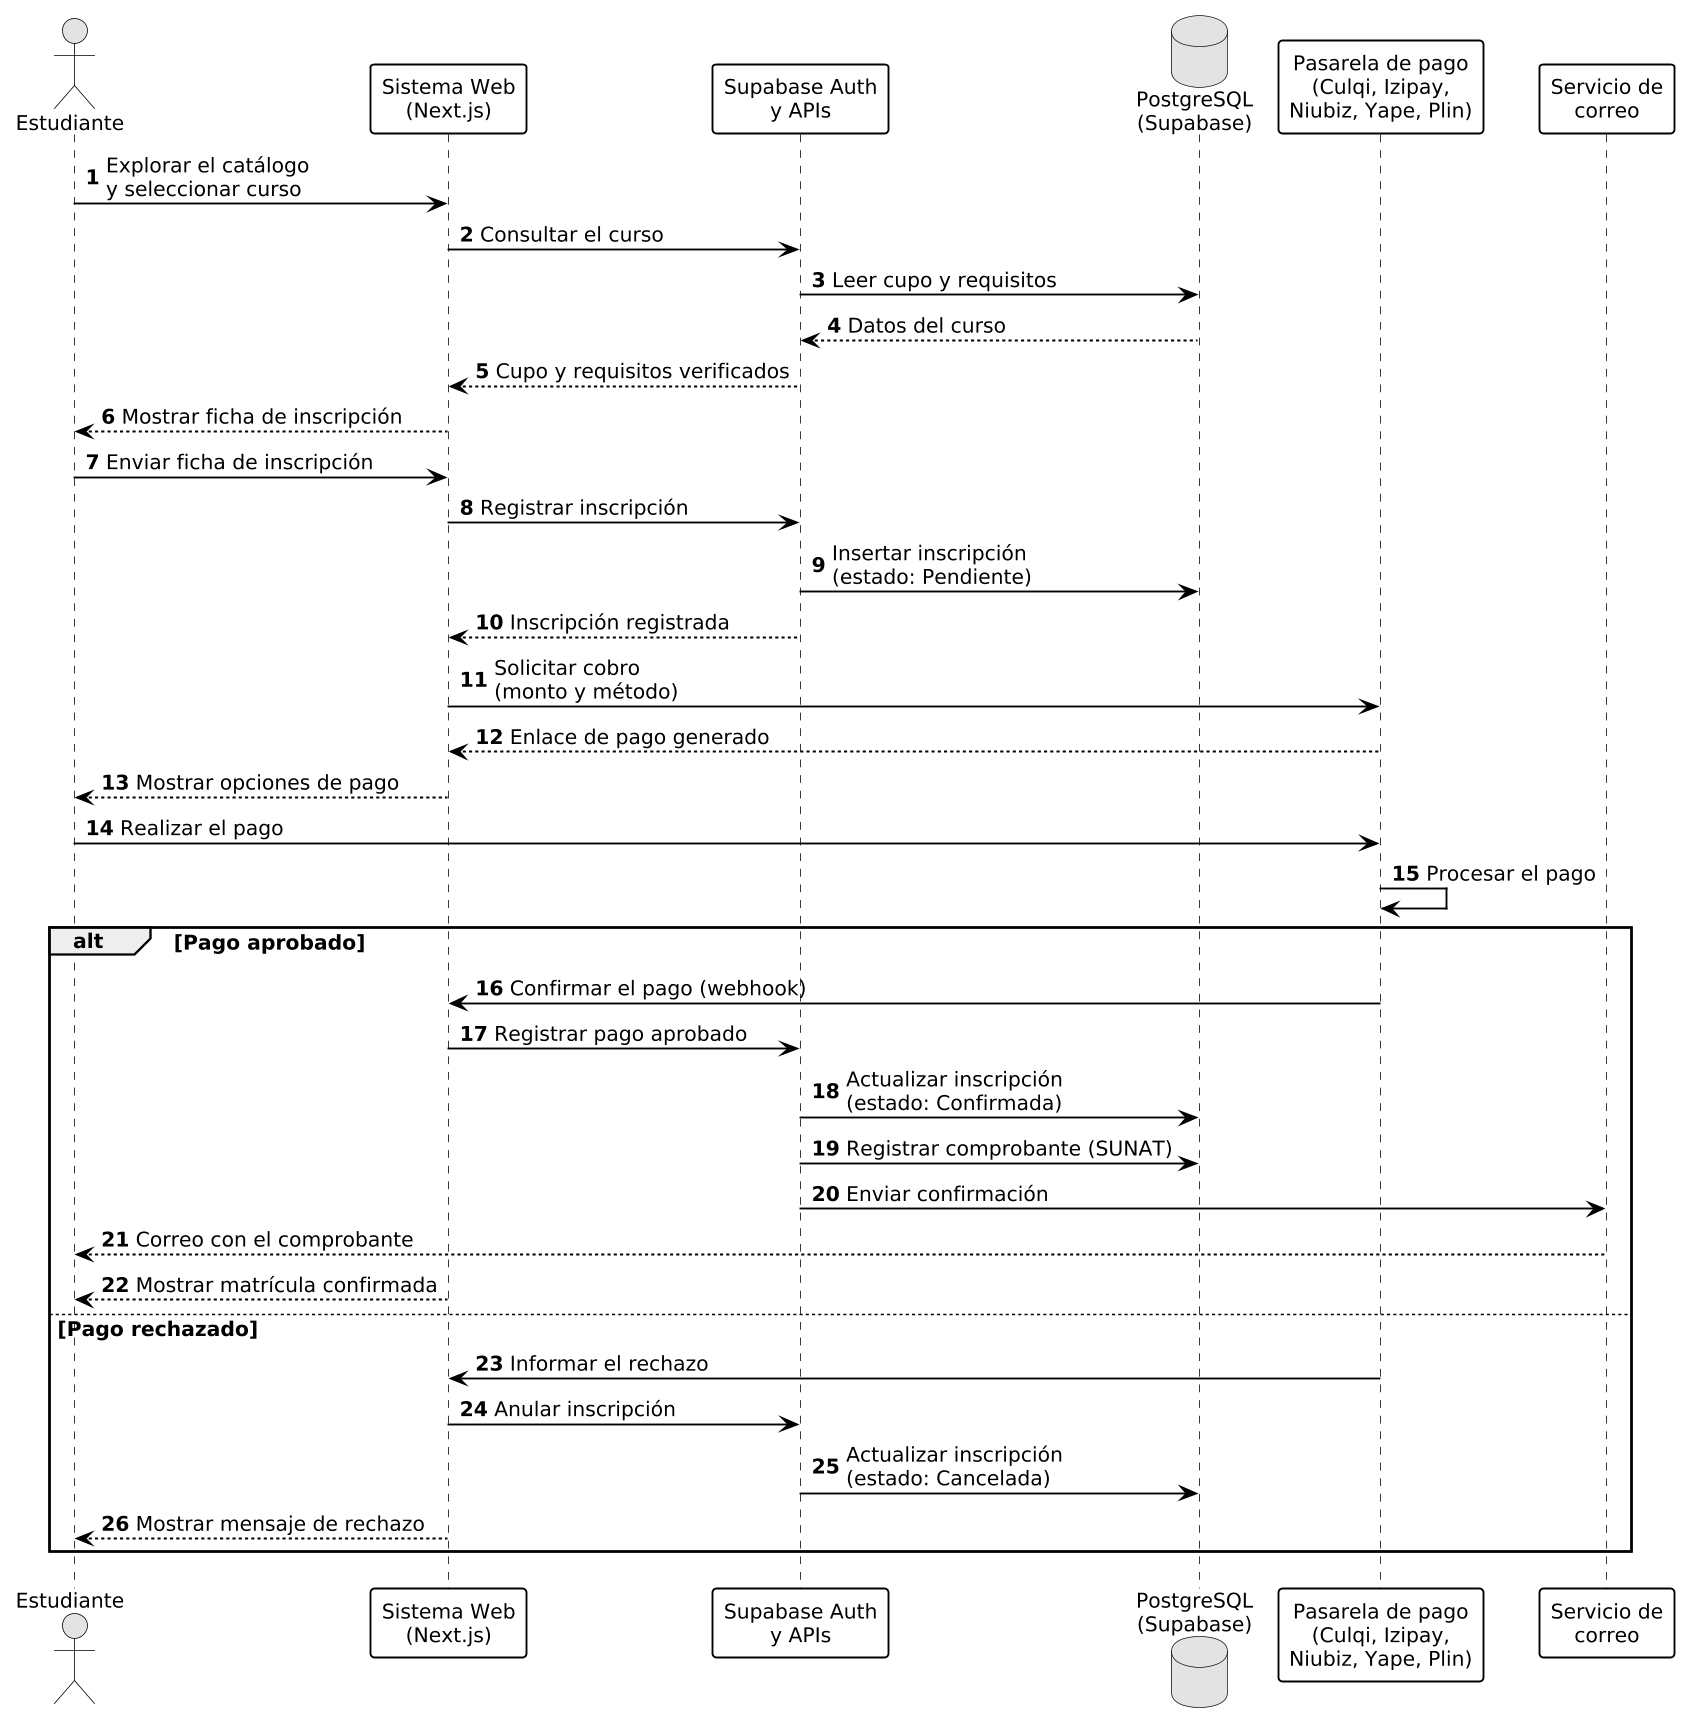

The diagram above was rendered by PlantUML. Its source (embedded in the PNG):
@startuml Diagrama_Secuencia_1_Inscripcion_Pago_PEDSAR
' ============================================================
' Diagrama de secuencia: Inscripción y pago en línea
' Sistema Web PEDSAR - Estilo UML clásico blanco y negro
' ============================================================
skinparam monochrome true
skinparam shadowing false
skinparam dpi 150
skinparam defaultFontName Tinos
skinparam defaultFontSize 13
skinparam ArrowColor Black
skinparam ArrowThickness 1.2
skinparam SequenceLifeLineBorderColor Black
skinparam SequenceLifeLineBorderThickness 1.2
skinparam ParticipantBorderColor Black
skinparam ParticipantBorderThickness 1.2
skinparam ParticipantBackgroundColor White
skinparam ActorBorderColor Black
skinparam actorStyle stick
skinparam GroupBorderColor Black
skinparam GroupBackgroundColor White

autonumber

actor "Estudiante" as E
participant "Sistema Web\n(Next.js)" as SW
participant "Supabase Auth\ny APIs" as API
database "PostgreSQL\n(Supabase)" as BD
participant "Pasarela de pago\n(Culqi, Izipay,\nNiubiz, Yape, Plin)" as PP
participant "Servicio de\ncorreo" as CO

E -> SW : Explorar el catálogo\ny seleccionar curso
SW -> API : Consultar el curso
API -> BD : Leer cupo y requisitos
BD --> API : Datos del curso
API --> SW : Cupo y requisitos verificados
SW --> E : Mostrar ficha de inscripción
E -> SW : Enviar ficha de inscripción
SW -> API : Registrar inscripción
API -> BD : Insertar inscripción\n(estado: Pendiente)
API --> SW : Inscripción registrada
SW -> PP : Solicitar cobro\n(monto y método)
PP --> SW : Enlace de pago generado
SW --> E : Mostrar opciones de pago
E -> PP : Realizar el pago
PP -> PP : Procesar el pago
alt Pago aprobado
  PP -> SW : Confirmar el pago (webhook)
  SW -> API : Registrar pago aprobado
  API -> BD : Actualizar inscripción\n(estado: Confirmada)
  API -> BD : Registrar comprobante (SUNAT)
  API -> CO : Enviar confirmación
  CO --> E : Correo con el comprobante
  SW --> E : Mostrar matrícula confirmada
else Pago rechazado
  PP -> SW : Informar el rechazo
  SW -> API : Anular inscripción
  API -> BD : Actualizar inscripción\n(estado: Cancelada)
  SW --> E : Mostrar mensaje de rechazo
end
@enduml